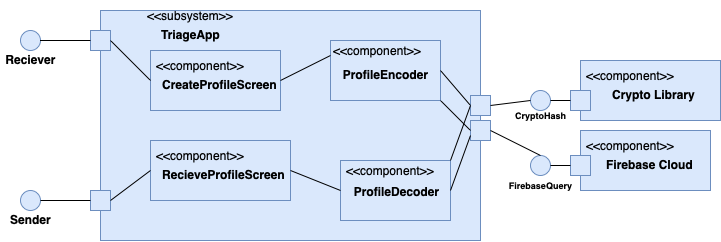

The diagram above was exported from draw.io. Its source (the exported page's mxGraphModel, read from the mxfile embedded in the PNG):
<mxGraphModel dx="720" dy="939" grid="1" gridSize="10" guides="1" tooltips="1" connect="1" arrows="1" fold="1" page="1" pageScale="1" pageWidth="850" pageHeight="1100" math="0" shadow="0">
  <root>
    <mxCell id="0" />
    <mxCell id="1" parent="0" />
    <mxCell id="J2W4m7kJ-T6SNn7gtrFA-1" value="" style="rounded=0;whiteSpace=wrap;html=1;fillColor=#dae8fc;strokeColor=#6c8ebf;" vertex="1" parent="1">
      <mxGeometry x="200" y="260" width="380" height="230" as="geometry" />
    </mxCell>
    <mxCell id="J2W4m7kJ-T6SNn7gtrFA-2" value="" style="whiteSpace=wrap;html=1;aspect=fixed;fillColor=#dae8fc;strokeColor=#6c8ebf;" vertex="1" parent="1">
      <mxGeometry x="190" y="280" width="20" height="20" as="geometry" />
    </mxCell>
    <mxCell id="J2W4m7kJ-T6SNn7gtrFA-3" value="" style="whiteSpace=wrap;html=1;aspect=fixed;fillColor=#dae8fc;strokeColor=#6c8ebf;" vertex="1" parent="1">
      <mxGeometry x="190" y="440" width="20" height="20" as="geometry" />
    </mxCell>
    <mxCell id="J2W4m7kJ-T6SNn7gtrFA-4" value="" style="ellipse;whiteSpace=wrap;html=1;aspect=fixed;fillColor=#dae8fc;strokeColor=#6c8ebf;" vertex="1" parent="1">
      <mxGeometry x="120" y="280" width="20" height="20" as="geometry" />
    </mxCell>
    <mxCell id="J2W4m7kJ-T6SNn7gtrFA-5" value="" style="endArrow=none;html=1;rounded=0;exitX=0.75;exitY=0;exitDx=0;exitDy=0;startArrow=none;" edge="1" parent="1" source="J2W4m7kJ-T6SNn7gtrFA-12">
      <mxGeometry width="50" height="50" relative="1" as="geometry">
        <mxPoint x="140" y="340" as="sourcePoint" />
        <mxPoint x="190" y="290" as="targetPoint" />
        <Array as="points">
          <mxPoint x="140" y="290" />
        </Array>
      </mxGeometry>
    </mxCell>
    <mxCell id="J2W4m7kJ-T6SNn7gtrFA-8" value="" style="ellipse;whiteSpace=wrap;html=1;aspect=fixed;fillColor=#dae8fc;strokeColor=#6c8ebf;" vertex="1" parent="1">
      <mxGeometry x="120" y="440" width="20" height="20" as="geometry" />
    </mxCell>
    <mxCell id="J2W4m7kJ-T6SNn7gtrFA-9" value="" style="endArrow=none;html=1;rounded=0;exitX=1;exitY=0.5;exitDx=0;exitDy=0;entryX=0;entryY=0.5;entryDx=0;entryDy=0;" edge="1" parent="1" source="J2W4m7kJ-T6SNn7gtrFA-8" target="J2W4m7kJ-T6SNn7gtrFA-3">
      <mxGeometry width="50" height="50" relative="1" as="geometry">
        <mxPoint x="160" y="360" as="sourcePoint" />
        <mxPoint x="210" y="310" as="targetPoint" />
      </mxGeometry>
    </mxCell>
    <mxCell id="J2W4m7kJ-T6SNn7gtrFA-11" value="" style="rounded=0;whiteSpace=wrap;html=1;fillColor=#dae8fc;strokeColor=#6c8ebf;" vertex="1" parent="1">
      <mxGeometry x="250" y="300" width="130" height="60" as="geometry" />
    </mxCell>
    <mxCell id="J2W4m7kJ-T6SNn7gtrFA-12" value="&lt;font style=&quot;font-size: 12px&quot;&gt;Reciever&lt;/font&gt;" style="text;strokeColor=none;fillColor=none;html=1;fontSize=24;fontStyle=1;verticalAlign=middle;align=center;" vertex="1" parent="1">
      <mxGeometry x="100" y="290" width="60" height="30" as="geometry" />
    </mxCell>
    <mxCell id="J2W4m7kJ-T6SNn7gtrFA-13" value="" style="endArrow=none;html=1;rounded=0;exitX=1;exitY=0.5;exitDx=0;exitDy=0;" edge="1" parent="1" source="J2W4m7kJ-T6SNn7gtrFA-4" target="J2W4m7kJ-T6SNn7gtrFA-12">
      <mxGeometry width="50" height="50" relative="1" as="geometry">
        <mxPoint x="140" y="290" as="sourcePoint" />
        <mxPoint x="190" y="290" as="targetPoint" />
      </mxGeometry>
    </mxCell>
    <mxCell id="J2W4m7kJ-T6SNn7gtrFA-14" value="&lt;font style=&quot;font-size: 12px&quot;&gt;Sender&lt;/font&gt;" style="text;strokeColor=none;fillColor=none;html=1;fontSize=24;fontStyle=1;verticalAlign=middle;align=center;" vertex="1" parent="1">
      <mxGeometry x="100" y="450" width="60" height="30" as="geometry" />
    </mxCell>
    <mxCell id="J2W4m7kJ-T6SNn7gtrFA-15" value="&amp;lt;&amp;lt;component&amp;gt;&amp;gt;" style="text;html=1;strokeColor=none;fillColor=none;align=center;verticalAlign=middle;whiteSpace=wrap;rounded=0;fontSize=12;" vertex="1" parent="1">
      <mxGeometry x="270" y="300" width="60" height="30" as="geometry" />
    </mxCell>
    <mxCell id="J2W4m7kJ-T6SNn7gtrFA-16" value="&lt;font style=&quot;font-size: 12px&quot;&gt;CreateProfileScreen&lt;/font&gt;" style="text;strokeColor=none;fillColor=none;html=1;fontSize=24;fontStyle=1;verticalAlign=middle;align=center;" vertex="1" parent="1">
      <mxGeometry x="269" y="310" width="100" height="40" as="geometry" />
    </mxCell>
    <mxCell id="J2W4m7kJ-T6SNn7gtrFA-17" value="&amp;lt;&amp;lt;subsystem&amp;gt;&amp;gt;" style="text;html=1;strokeColor=none;fillColor=none;align=center;verticalAlign=middle;whiteSpace=wrap;rounded=0;fontSize=12;" vertex="1" parent="1">
      <mxGeometry x="260" y="250" width="60" height="30" as="geometry" />
    </mxCell>
    <mxCell id="J2W4m7kJ-T6SNn7gtrFA-18" value="&lt;span style=&quot;font-size: 12px&quot;&gt;TriageApp&lt;/span&gt;" style="text;strokeColor=none;fillColor=none;html=1;fontSize=24;fontStyle=1;verticalAlign=middle;align=center;" vertex="1" parent="1">
      <mxGeometry x="240" y="260" width="100" height="40" as="geometry" />
    </mxCell>
    <mxCell id="J2W4m7kJ-T6SNn7gtrFA-23" value="" style="endArrow=none;html=1;rounded=0;fontSize=12;exitX=1;exitY=0.5;exitDx=0;exitDy=0;entryX=0;entryY=0.5;entryDx=0;entryDy=0;" edge="1" parent="1" source="J2W4m7kJ-T6SNn7gtrFA-2" target="J2W4m7kJ-T6SNn7gtrFA-11">
      <mxGeometry width="50" height="50" relative="1" as="geometry">
        <mxPoint x="230" y="440" as="sourcePoint" />
        <mxPoint x="240" y="330" as="targetPoint" />
      </mxGeometry>
    </mxCell>
    <mxCell id="J2W4m7kJ-T6SNn7gtrFA-24" value="" style="rounded=0;whiteSpace=wrap;html=1;fillColor=#dae8fc;strokeColor=#6c8ebf;" vertex="1" parent="1">
      <mxGeometry x="250" y="390" width="140" height="60" as="geometry" />
    </mxCell>
    <mxCell id="J2W4m7kJ-T6SNn7gtrFA-25" value="&lt;font style=&quot;font-size: 12px&quot;&gt;RecieveProfileScreen&lt;/font&gt;" style="text;strokeColor=none;fillColor=none;html=1;fontSize=24;fontStyle=1;verticalAlign=middle;align=center;" vertex="1" parent="1">
      <mxGeometry x="273" y="400" width="100" height="40" as="geometry" />
    </mxCell>
    <mxCell id="J2W4m7kJ-T6SNn7gtrFA-27" value="&amp;lt;&amp;lt;component&amp;gt;&amp;gt;" style="text;html=1;strokeColor=none;fillColor=none;align=center;verticalAlign=middle;whiteSpace=wrap;rounded=0;fontSize=12;" vertex="1" parent="1">
      <mxGeometry x="270" y="390" width="60" height="30" as="geometry" />
    </mxCell>
    <mxCell id="J2W4m7kJ-T6SNn7gtrFA-31" value="" style="endArrow=none;html=1;rounded=0;fontSize=12;exitX=1;exitY=0.5;exitDx=0;exitDy=0;entryX=0;entryY=0.5;entryDx=0;entryDy=0;" edge="1" parent="1" source="J2W4m7kJ-T6SNn7gtrFA-3" target="J2W4m7kJ-T6SNn7gtrFA-24">
      <mxGeometry width="50" height="50" relative="1" as="geometry">
        <mxPoint x="390" y="440" as="sourcePoint" />
        <mxPoint x="240" y="420" as="targetPoint" />
      </mxGeometry>
    </mxCell>
    <mxCell id="J2W4m7kJ-T6SNn7gtrFA-33" value="" style="rounded=0;whiteSpace=wrap;html=1;fillColor=#dae8fc;strokeColor=#6c8ebf;" vertex="1" parent="1">
      <mxGeometry x="680" y="380" width="130" height="60" as="geometry" />
    </mxCell>
    <mxCell id="J2W4m7kJ-T6SNn7gtrFA-34" value="&amp;lt;&amp;lt;component&amp;gt;&amp;gt;" style="text;html=1;strokeColor=none;fillColor=none;align=center;verticalAlign=middle;whiteSpace=wrap;rounded=0;fontSize=12;" vertex="1" parent="1">
      <mxGeometry x="700" y="380" width="60" height="30" as="geometry" />
    </mxCell>
    <mxCell id="J2W4m7kJ-T6SNn7gtrFA-35" value="&lt;font style=&quot;font-size: 12px&quot;&gt;Firebase Cloud&lt;/font&gt;" style="text;strokeColor=none;fillColor=none;html=1;fontSize=24;fontStyle=1;verticalAlign=middle;align=center;" vertex="1" parent="1">
      <mxGeometry x="699" y="390" width="100" height="40" as="geometry" />
    </mxCell>
    <mxCell id="J2W4m7kJ-T6SNn7gtrFA-36" value="" style="whiteSpace=wrap;html=1;aspect=fixed;fillColor=#dae8fc;strokeColor=#6c8ebf;" vertex="1" parent="1">
      <mxGeometry x="670" y="405" width="20" height="20" as="geometry" />
    </mxCell>
    <mxCell id="J2W4m7kJ-T6SNn7gtrFA-37" value="" style="ellipse;whiteSpace=wrap;html=1;aspect=fixed;fontSize=12;fillColor=#dae8fc;strokeColor=#6c8ebf;" vertex="1" parent="1">
      <mxGeometry x="630" y="405" width="20" height="20" as="geometry" />
    </mxCell>
    <mxCell id="J2W4m7kJ-T6SNn7gtrFA-40" value="" style="endArrow=none;html=1;rounded=0;fontSize=12;entryX=0;entryY=0.5;entryDx=0;entryDy=0;exitX=1;exitY=0.5;exitDx=0;exitDy=0;" edge="1" parent="1" source="J2W4m7kJ-T6SNn7gtrFA-37" target="J2W4m7kJ-T6SNn7gtrFA-36">
      <mxGeometry width="50" height="50" relative="1" as="geometry">
        <mxPoint x="610" y="475" as="sourcePoint" />
        <mxPoint x="660" y="425" as="targetPoint" />
      </mxGeometry>
    </mxCell>
    <mxCell id="J2W4m7kJ-T6SNn7gtrFA-44" value="" style="rounded=0;whiteSpace=wrap;html=1;fillColor=#dae8fc;strokeColor=#6c8ebf;" vertex="1" parent="1">
      <mxGeometry x="680" y="310" width="140" height="60" as="geometry" />
    </mxCell>
    <mxCell id="J2W4m7kJ-T6SNn7gtrFA-45" value="&lt;font style=&quot;font-size: 12px&quot;&gt;Crypto Library&lt;/font&gt;" style="text;strokeColor=none;fillColor=none;html=1;fontSize=24;fontStyle=1;verticalAlign=middle;align=center;" vertex="1" parent="1">
      <mxGeometry x="703" y="320" width="100" height="40" as="geometry" />
    </mxCell>
    <mxCell id="J2W4m7kJ-T6SNn7gtrFA-46" value="&amp;lt;&amp;lt;component&amp;gt;&amp;gt;" style="text;html=1;strokeColor=none;fillColor=none;align=center;verticalAlign=middle;whiteSpace=wrap;rounded=0;fontSize=12;" vertex="1" parent="1">
      <mxGeometry x="700" y="310" width="60" height="30" as="geometry" />
    </mxCell>
    <mxCell id="J2W4m7kJ-T6SNn7gtrFA-41" value="&lt;font style=&quot;font-size: 9px&quot;&gt;FirebaseQuery&lt;/font&gt;" style="text;strokeColor=none;fillColor=none;html=1;fontSize=24;fontStyle=1;verticalAlign=middle;align=center;" vertex="1" parent="1">
      <mxGeometry x="590" y="410" width="100" height="40" as="geometry" />
    </mxCell>
    <mxCell id="J2W4m7kJ-T6SNn7gtrFA-57" value="" style="whiteSpace=wrap;html=1;aspect=fixed;fillColor=#dae8fc;strokeColor=#6c8ebf;" vertex="1" parent="1">
      <mxGeometry x="570" y="370" width="20" height="20" as="geometry" />
    </mxCell>
    <mxCell id="J2W4m7kJ-T6SNn7gtrFA-61" value="" style="whiteSpace=wrap;html=1;aspect=fixed;fillColor=#dae8fc;strokeColor=#6c8ebf;" vertex="1" parent="1">
      <mxGeometry x="570" y="345" width="20" height="20" as="geometry" />
    </mxCell>
    <mxCell id="J2W4m7kJ-T6SNn7gtrFA-66" value="" style="ellipse;whiteSpace=wrap;html=1;aspect=fixed;fillColor=#dae8fc;strokeColor=#6c8ebf;" vertex="1" parent="1">
      <mxGeometry x="630" y="340" width="20" height="20" as="geometry" />
    </mxCell>
    <mxCell id="J2W4m7kJ-T6SNn7gtrFA-67" value="&lt;span style=&quot;font-size: 9px&quot;&gt;CryptoHash&lt;/span&gt;" style="text;strokeColor=none;fillColor=none;html=1;fontSize=24;fontStyle=1;verticalAlign=middle;align=center;" vertex="1" parent="1">
      <mxGeometry x="590" y="340" width="100" height="40" as="geometry" />
    </mxCell>
    <mxCell id="J2W4m7kJ-T6SNn7gtrFA-68" value="" style="whiteSpace=wrap;html=1;aspect=fixed;fillColor=#dae8fc;strokeColor=#6c8ebf;" vertex="1" parent="1">
      <mxGeometry x="670" y="340" width="20" height="20" as="geometry" />
    </mxCell>
    <mxCell id="J2W4m7kJ-T6SNn7gtrFA-69" value="" style="endArrow=none;html=1;rounded=0;fontSize=9;entryX=0;entryY=0.5;entryDx=0;entryDy=0;exitX=1;exitY=0.5;exitDx=0;exitDy=0;" edge="1" parent="1" source="J2W4m7kJ-T6SNn7gtrFA-66" target="J2W4m7kJ-T6SNn7gtrFA-68">
      <mxGeometry width="50" height="50" relative="1" as="geometry">
        <mxPoint x="655" y="350" as="sourcePoint" />
        <mxPoint x="765" y="400" as="targetPoint" />
      </mxGeometry>
    </mxCell>
    <mxCell id="J2W4m7kJ-T6SNn7gtrFA-70" value="" style="endArrow=none;html=1;rounded=0;fontSize=9;exitX=1;exitY=0.5;exitDx=0;exitDy=0;entryX=0;entryY=0.5;entryDx=0;entryDy=0;" edge="1" parent="1" source="J2W4m7kJ-T6SNn7gtrFA-61" target="J2W4m7kJ-T6SNn7gtrFA-66">
      <mxGeometry width="50" height="50" relative="1" as="geometry">
        <mxPoint x="460" y="360" as="sourcePoint" />
        <mxPoint x="490" y="340" as="targetPoint" />
      </mxGeometry>
    </mxCell>
    <mxCell id="J2W4m7kJ-T6SNn7gtrFA-71" value="" style="endArrow=none;html=1;rounded=0;fontSize=9;exitX=1;exitY=0.5;exitDx=0;exitDy=0;entryX=0.5;entryY=0;entryDx=0;entryDy=0;" edge="1" parent="1" source="J2W4m7kJ-T6SNn7gtrFA-57" target="J2W4m7kJ-T6SNn7gtrFA-37">
      <mxGeometry width="50" height="50" relative="1" as="geometry">
        <mxPoint x="420" y="380" as="sourcePoint" />
        <mxPoint x="485" y="385" as="targetPoint" />
      </mxGeometry>
    </mxCell>
    <mxCell id="J2W4m7kJ-T6SNn7gtrFA-72" value="" style="rounded=0;whiteSpace=wrap;html=1;fillColor=#dae8fc;strokeColor=#6c8ebf;" vertex="1" parent="1">
      <mxGeometry x="440" y="410" width="110" height="60" as="geometry" />
    </mxCell>
    <mxCell id="J2W4m7kJ-T6SNn7gtrFA-73" value="&lt;span style=&quot;font-size: 12px&quot;&gt;ProfileDecoder&lt;/span&gt;" style="text;strokeColor=none;fillColor=none;html=1;fontSize=24;fontStyle=1;verticalAlign=middle;align=center;" vertex="1" parent="1">
      <mxGeometry x="446" y="417" width="100" height="40" as="geometry" />
    </mxCell>
    <mxCell id="J2W4m7kJ-T6SNn7gtrFA-74" value="&amp;lt;&amp;lt;component&amp;gt;&amp;gt;" style="text;html=1;strokeColor=none;fillColor=none;align=center;verticalAlign=middle;whiteSpace=wrap;rounded=0;fontSize=12;" vertex="1" parent="1">
      <mxGeometry x="460" y="405" width="60" height="30" as="geometry" />
    </mxCell>
    <mxCell id="J2W4m7kJ-T6SNn7gtrFA-75" value="" style="rounded=0;whiteSpace=wrap;html=1;fillColor=#dae8fc;strokeColor=#6c8ebf;" vertex="1" parent="1">
      <mxGeometry x="430" y="290" width="110" height="60" as="geometry" />
    </mxCell>
    <mxCell id="J2W4m7kJ-T6SNn7gtrFA-76" value="&lt;span style=&quot;font-size: 12px&quot;&gt;ProfileEncoder&lt;/span&gt;" style="text;strokeColor=none;fillColor=none;html=1;fontSize=24;fontStyle=1;verticalAlign=middle;align=center;" vertex="1" parent="1">
      <mxGeometry x="435" y="300" width="100" height="40" as="geometry" />
    </mxCell>
    <mxCell id="J2W4m7kJ-T6SNn7gtrFA-77" value="&amp;lt;&amp;lt;component&amp;gt;&amp;gt;" style="text;html=1;strokeColor=none;fillColor=none;align=center;verticalAlign=middle;whiteSpace=wrap;rounded=0;fontSize=12;" vertex="1" parent="1">
      <mxGeometry x="447" y="285" width="60" height="30" as="geometry" />
    </mxCell>
    <mxCell id="J2W4m7kJ-T6SNn7gtrFA-78" value="" style="endArrow=none;html=1;rounded=0;fontSize=9;exitX=1;exitY=0.5;exitDx=0;exitDy=0;entryX=0;entryY=0.5;entryDx=0;entryDy=0;" edge="1" parent="1" source="J2W4m7kJ-T6SNn7gtrFA-75" target="J2W4m7kJ-T6SNn7gtrFA-61">
      <mxGeometry width="50" height="50" relative="1" as="geometry">
        <mxPoint x="440" y="420" as="sourcePoint" />
        <mxPoint x="490" y="370" as="targetPoint" />
      </mxGeometry>
    </mxCell>
    <mxCell id="J2W4m7kJ-T6SNn7gtrFA-81" value="" style="endArrow=none;html=1;rounded=0;fontSize=9;exitX=1;exitY=0.5;exitDx=0;exitDy=0;entryX=0;entryY=0.5;entryDx=0;entryDy=0;" edge="1" parent="1" source="J2W4m7kJ-T6SNn7gtrFA-24" target="J2W4m7kJ-T6SNn7gtrFA-72">
      <mxGeometry width="50" height="50" relative="1" as="geometry">
        <mxPoint x="440" y="420" as="sourcePoint" />
        <mxPoint x="490" y="370" as="targetPoint" />
      </mxGeometry>
    </mxCell>
    <mxCell id="J2W4m7kJ-T6SNn7gtrFA-82" value="" style="endArrow=none;html=1;rounded=0;fontSize=9;exitX=1;exitY=0.5;exitDx=0;exitDy=0;entryX=0;entryY=0.25;entryDx=0;entryDy=0;" edge="1" parent="1" source="J2W4m7kJ-T6SNn7gtrFA-11" target="J2W4m7kJ-T6SNn7gtrFA-75">
      <mxGeometry width="50" height="50" relative="1" as="geometry">
        <mxPoint x="400" y="430" as="sourcePoint" />
        <mxPoint x="450" y="450" as="targetPoint" />
      </mxGeometry>
    </mxCell>
    <mxCell id="J2W4m7kJ-T6SNn7gtrFA-83" value="" style="endArrow=none;html=1;rounded=0;fontSize=9;exitX=1;exitY=0.5;exitDx=0;exitDy=0;entryX=0;entryY=0.75;entryDx=0;entryDy=0;" edge="1" parent="1" source="J2W4m7kJ-T6SNn7gtrFA-72" target="J2W4m7kJ-T6SNn7gtrFA-57">
      <mxGeometry width="50" height="50" relative="1" as="geometry">
        <mxPoint x="440" y="420" as="sourcePoint" />
        <mxPoint x="490" y="370" as="targetPoint" />
      </mxGeometry>
    </mxCell>
    <mxCell id="J2W4m7kJ-T6SNn7gtrFA-84" value="" style="endArrow=none;html=1;rounded=0;fontSize=9;entryX=0;entryY=0.5;entryDx=0;entryDy=0;exitX=1;exitY=0;exitDx=0;exitDy=0;" edge="1" parent="1" source="J2W4m7kJ-T6SNn7gtrFA-72" target="J2W4m7kJ-T6SNn7gtrFA-61">
      <mxGeometry width="50" height="50" relative="1" as="geometry">
        <mxPoint x="440" y="420" as="sourcePoint" />
        <mxPoint x="490" y="370" as="targetPoint" />
      </mxGeometry>
    </mxCell>
    <mxCell id="J2W4m7kJ-T6SNn7gtrFA-85" value="" style="endArrow=none;html=1;rounded=0;fontSize=9;exitX=1;exitY=1;exitDx=0;exitDy=0;entryX=0;entryY=0.5;entryDx=0;entryDy=0;" edge="1" parent="1" source="J2W4m7kJ-T6SNn7gtrFA-75" target="J2W4m7kJ-T6SNn7gtrFA-57">
      <mxGeometry width="50" height="50" relative="1" as="geometry">
        <mxPoint x="440" y="420" as="sourcePoint" />
        <mxPoint x="560" y="380" as="targetPoint" />
      </mxGeometry>
    </mxCell>
  </root>
</mxGraphModel>